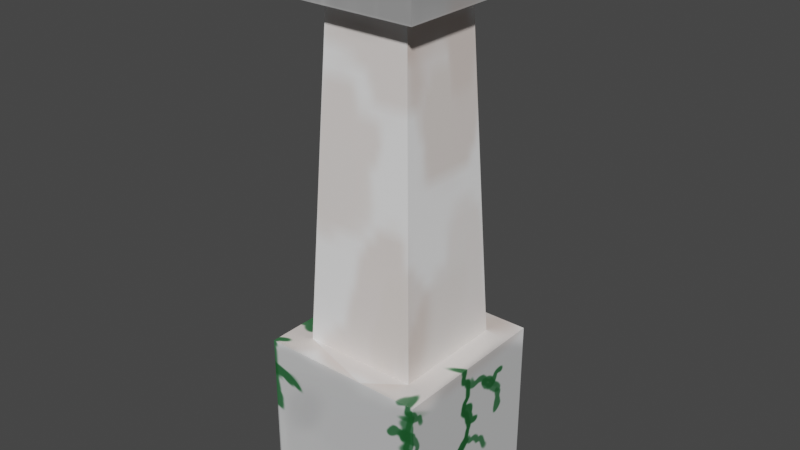# Source: pilar.blend  (saved by Blender 3.1.7; exported with 4.5.12 LTS)
import bpy
from mathutils import Matrix  # noqa: F401  (used for matrix-valued properties, if any)

bpy.ops.wm.read_factory_settings(use_empty=True)
scene = bpy.context.scene
scene.name = 'Scene'

# ---- collections
col_collection = bpy.data.collections.new('Collection'); scene.collection.children.link(col_collection)

# ---- images (referenced by path relative to the original .blend; pixels are not part of the script)
import os
ASSET_DIR = os.environ.get("B2B_ASSET_DIR", "")  # directory of the original .blend (textures are referenced by path, not embedded)
HERE = os.path.dirname(os.path.abspath(__file__))  # packed textures are extracted next to this script under _unpacked/

def load_image(name, relpath, width, height, colorspace="sRGB"):
    """Load a texture the original file referenced (path relative to the .blend, or extracted next to this script)."""
    p = next((c for c in (os.path.join(HERE, relpath), os.path.join(ASSET_DIR, relpath)) if relpath and os.path.exists(c)), "")
    if p:
        img = bpy.data.images.load(p, check_existing=True)
        img.name = name
    else:  # same state as the original file: an image datablock whose file is absent (Cycles renders it pink)
        img = bpy.data.images.new(name, width, height)
        img.source = "FILE"
        img.filepath = "//" + (relpath or name)
    img.colorspace_settings.name = colorspace
    return img
img_pilar = load_image('pilar', '_unpacked/pilar.c897a0c5.png', 1024, 1024, 'sRGB')

# ---- materials (node trees are filled in below, after node groups)
mat_material_001 = bpy.data.materials.new('Material.001')
mat_material_001.use_transparent_shadow = False

# ---- material node trees
mat_material_001.use_nodes = True; mat_material_001.node_tree.nodes.clear()
_N = mat_material_001.node_tree.nodes; _L = mat_material_001.node_tree.links
n0 = _N.new('ShaderNodeBsdfPrincipled'); n0.name = 'Principled BSDF'; n0.location = (10, 300)
n0.distribution = 'GGX'
n0.subsurface_method = 'RANDOM_WALK_SKIN'
n0.inputs[3].default_value = 1.45
n0.inputs[27].default_value = (0.0, 0.0, 0.0, 1.0)
n0.inputs[28].default_value = 1.0
n1 = _N.new('ShaderNodeOutputMaterial'); n1.name = 'Material Output'; n1.location = (300, 300)
n2 = _N.new('ShaderNodeTexImage'); n2.name = 'Image Texture'; n2.location = (-394, 122)
n2.image = img_pilar
_L.new(n0.outputs[0], n1.inputs[0])
_L.new(n2.outputs[0], n0.inputs[0])
n1.is_active_output = True

# ---- world
world_world = bpy.data.worlds.new('World'); scene.world = world_world
world_world.use_nodes = True; world_world.node_tree.nodes.clear()
_N = world_world.node_tree.nodes; _L = world_world.node_tree.links
n0 = _N.new('ShaderNodeOutputWorld'); n0.name = 'World Output'; n0.location = (300, 300)
n1 = _N.new('ShaderNodeBackground'); n1.name = 'Background'; n1.location = (10, 300)
n1.inputs[0].default_value = (0.05088, 0.05088, 0.05088, 1.0)
_L.new(n1.outputs[0], n0.inputs[0])
n0.is_active_output = True
world_world.color = (0.05088, 0.05088, 0.05088)
world_world.use_sun_shadow = False
world_world.sun_shadow_jitter_overblur = 0.0

# ---- meshes
me_cube_001 = bpy.data.meshes.new('Cube.001')
me_cube_001.from_pydata([(-1.0, -1.0, -3.173), (-0.496, -0.496, 3.592), (-1.0, 1.0, -3.173), (-0.496, 0.496, 3.592), (1.0, -1.0, -3.173), (0.496, -0.496, 3.592), (1.0, 1.0, -3.173), (0.496, 0.496, 3.592), (-1.0, -1.0, -1.173), (-1.0, 1.0, -1.173), (1.0, 1.0, -1.173), (1.0, -1.0, -1.173), (-0.6956, -0.6956, -1.173), (-0.6956, 0.6956, -1.173), (0.6956, 0.6956, -1.173), (0.6956, -0.6956, -1.173), (-0.5103, -0.5103, 2.716), (-0.5103, 0.5103, 2.716), (0.5103, 0.5103, 2.716), (0.5103, -0.5103, 2.716), (-0.791, -0.791, 2.734), (-0.791, 0.791, 2.734), (0.791, 0.791, 2.734), (0.791, -0.791, 2.734), (-0.7639, -0.7639, 3.304), (-0.7639, 0.7639, 3.304), (0.7639, 0.7639, 3.304), (0.7639, -0.7639, 3.304), (-0.599, -0.599, 3.304), (-0.599, 0.599, 3.304), (0.599, 0.599, 3.304), (0.599, -0.599, 3.304)], [], [(0, 8, 9, 2), (2, 9, 10, 6), (6, 10, 11, 4), (4, 11, 8, 0), (2, 6, 4, 0), (7, 3, 1, 5), (12, 13, 9, 8), (13, 14, 10, 9), (14, 15, 11, 10), (15, 12, 8, 11), (16, 17, 13, 12), (17, 18, 14, 13), (18, 19, 15, 14), (19, 16, 12, 15), (23, 20, 16, 19), (22, 23, 19, 18), (21, 22, 18, 17), (20, 21, 17, 16), (24, 25, 21, 20), (25, 26, 22, 21), (26, 27, 23, 22), (27, 24, 20, 23), (28, 29, 25, 24), (29, 30, 26, 25), (30, 31, 27, 26), (31, 28, 24, 27), (1, 3, 29, 28), (3, 7, 30, 29), (7, 5, 31, 30), (5, 1, 28, 31)])
_k = set([(0, 2), (0, 4), (0, 8), (4, 6), (4, 11), (8, 12), (11, 15), (12, 16), (15, 19), (16, 20), (19, 23), (20, 24), (23, 27), (24, 25), (26, 27)])
me_cube_001.attributes.new('sharp_edge', 'BOOLEAN', 'EDGE').data.foreach_set('value', [ (min(e.vertices), max(e.vertices)) in _k for e in me_cube_001.edges])
_uv = me_cube_001.uv_layers.new(name='UVMap')
_uv.uv.foreach_set('vector', [0.375, 0.0, 0.625, 0.0, 0.625, 0.25, 0.375, 0.25, 0.375, 0.25, 0.625, 0.25, 0.625, 0.5, 0.375, 0.5, 0.375, 0.5, 0.625, 0.5, 0.625, 0.75, 0.375, 0.75, 0.375, 0.75, 0.625, 0.75, 0.625, 1.0, 0.375, 1.0, 0.125, 0.5, 0.375, 0.5, 0.375, 0.75, 0.125, 0.75, 0.7105, 0.5855, 0.7895, 0.5855, 0.7895, 0.6645, 0.7105, 0.6645, 0.8369, 0.7119, 0.8369, 0.5381, 0.875, 0.5, 0.875, 0.75, 0.8369, 0.5381, 0.6631, 0.5381, 0.625, 0.5, 0.875, 0.5, 0.6631, 0.5381, 0.6631, 0.7119, 0.625, 0.75, 0.625, 0.5, 0.6631, 0.7119, 0.8369, 0.7119, 0.875, 0.75, 0.625, 0.75, 0.8138, 0.6888, 0.8138, 0.5612, 0.8369, 0.5381, 0.8369, 0.7119, 0.8138, 0.5612, 0.6862, 0.5612, 0.6631, 0.5381, 0.8369, 0.5381, 0.6862, 0.5612, 0.6862, 0.6888, 0.6631, 0.7119, 0.6631, 0.5381, 0.6862, 0.6888, 0.8138, 0.6888, 0.8369, 0.7119, 0.6631, 0.7119, 0.6869, 0.6881, 0.8131, 0.6881, 0.8138, 0.6888, 0.6862, 0.6888, 0.6869, 0.5619, 0.6869, 0.6881, 0.6862, 0.6888, 0.6862, 0.5612, 0.8131, 0.5619, 0.6869, 0.5619, 0.6862, 0.5612, 0.8138, 0.5612, 0.8131, 0.6881, 0.8131, 0.5619, 0.8138, 0.5612, 0.8138, 0.6888, 0.8109, 0.6859, 0.8109, 0.5641, 0.8131, 0.5619, 0.8131, 0.6881, 0.8109, 0.5641, 0.6891, 0.5641, 0.6869, 0.5619, 0.8131, 0.5619, 0.6891, 0.5641, 0.6891, 0.6859, 0.6869, 0.6881, 0.6869, 0.5619, 0.6891, 0.6859, 0.8109, 0.6859, 0.8131, 0.6881, 0.6869, 0.6881, 0.7978, 0.6728, 0.7978, 0.5772, 0.8109, 0.5641, 0.8109, 0.6859, 0.7978, 0.5772, 0.7022, 0.5772, 0.6891, 0.5641, 0.8109, 0.5641, 0.7022, 0.5772, 0.7022, 0.6728, 0.6891, 0.6859, 0.6891, 0.5641, 0.7022, 0.6728, 0.7978, 0.6728, 0.8109, 0.6859, 0.6891, 0.6859, 0.7895, 0.6645, 0.7895, 0.5855, 0.7978, 0.5772, 0.7978, 0.6728, 0.7895, 0.5855, 0.7105, 0.5855, 0.7022, 0.5772, 0.7978, 0.5772, 0.7105, 0.5855, 0.7105, 0.6645, 0.7022, 0.6728, 0.7022, 0.5772, 0.7105, 0.6645, 0.7895, 0.6645, 0.7978, 0.6728, 0.7022, 0.6728])
me_cube_001.materials.append(mat_material_001)
me_cube_001.use_remesh_fix_poles = True
me_cube_001.use_remesh_preserve_attributes = False
me_cube_001.update()

# ---- objects
ob_cube = bpy.data.objects.new('Cube', me_cube_001)

# ---- transforms, parenting, visibility, modifiers, constraints
ob_cube.location = (0.0, 0.0, 0.0)

# ---- collection membership
col_collection.objects.link(ob_cube)

# ---- scene / render settings (as saved in the file)
scene.frame_start = 1; scene.frame_end = 250; scene.frame_set(1)
scene.render.engine = 'BLENDER_EEVEE_NEXT'
scene.cycles.sampling_pattern = 'TABULATED_SOBOL'
scene.cycles.use_light_tree = False
scene.view_settings.view_transform = 'Filmic'
bpy.context.view_layer.update()

# ---- added for rendering (the .blend has no active camera and no usable light): camera, sun
cam_auto = bpy.data.cameras.new('AutoCamera')
cam_auto.lens = 50.0
cam_auto.sensor_width = 36.0
cam_auto.clip_end = 1000.0
ob_auto_camera = bpy.data.objects.new('AutoCamera', cam_auto)
scene.collection.objects.link(ob_auto_camera)
ob_auto_camera.location = (6.78397, -8.14076, 5.63691)
ob_auto_camera.rotation_euler = (1.09748, -7.21219e-08, 0.694738)
scene.camera = ob_auto_camera
light_auto_sun = bpy.data.lights.new('AutoSun', 'SUN')
light_auto_sun.energy = 3.0
light_auto_sun.angle = 0.0523599
ob_auto_sun = bpy.data.objects.new('AutoSun', light_auto_sun)
scene.collection.objects.link(ob_auto_sun)
ob_auto_sun.rotation_euler = (0.872665, 0.174533, 0.523599)
bpy.context.view_layer.update()
